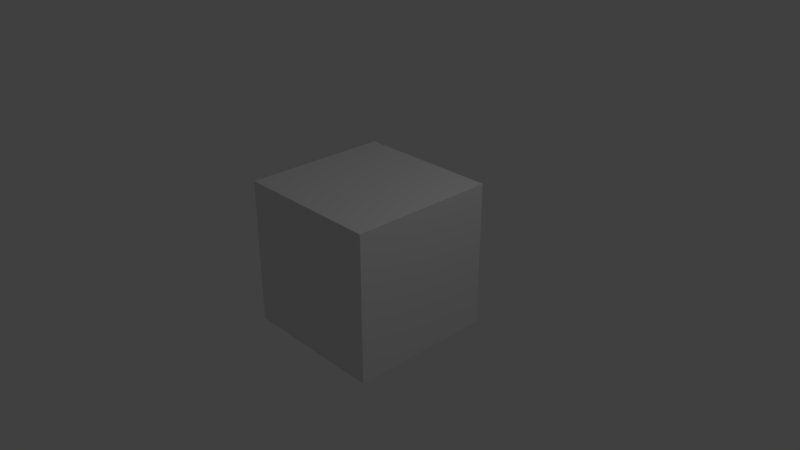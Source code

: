 # Source: Edge_detection_comp.blend  (saved by Blender 2.79.0; exported with 4.5.12 LTS)
import bpy
from mathutils import Matrix  # noqa: F401  (used for matrix-valued properties, if any)

bpy.ops.wm.read_factory_settings(use_empty=True)
scene = bpy.context.scene
scene.name = 'Scene'

# ---- collections
col_collection_1 = bpy.data.collections.new('Collection 1'); scene.collection.children.link(col_collection_1)

# ---- materials (node trees are filled in below, after node groups)
mat_material = bpy.data.materials.new('Material')
mat_material.alpha_threshold = 0.0
mat_material.use_transparent_shadow = False
mat_material.roughness = 0.5
mat_material.line_color = (0.0, 0.0, 0.0, 1.0)

# ---- material node trees

# ---- world
world_world = bpy.data.worlds.new('World'); scene.world = world_world
world_world.color = (0.05088, 0.05088, 0.05088)
world_world.use_sun_shadow = False
world_world.sun_shadow_jitter_overblur = 0.0
world_world.cycles.sampling_method = 'MANUAL'

# ---- cameras
cam_camera = bpy.data.cameras.new('Camera')
cam_camera.clip_end = 100.0
cam_camera.lens = 35.0
cam_camera.sensor_width = 32.0
cam_camera.sensor_height = 18.0
cam_camera.ortho_scale = 7.314
cam_camera.dof.focus_distance = 0.0
cam_camera.dof.aperture_fstop = 128.0

# ---- lights
light_lamp = bpy.data.lights.new('Lamp', 'POINT')
light_lamp.transmission_factor = 0.0
light_lamp.cutoff_distance = 30.0
light_lamp.energy = 100.0
light_lamp.shadow_buffer_clip_start = 1.001
light_lamp.shadow_soft_size = 0.1
light_lamp.shadow_maximum_resolution = 0.006
light_lamp.use_absolute_resolution = True

# ---- meshes
me_cube = bpy.data.meshes.new('Cube')
me_cube.from_pydata([(1.0, 1.0, -1.0), (1.0, -1.0, -1.0), (-1.0, -1.0, -1.0), (-1.0, 1.0, -1.0), (1.0, 1.0, 1.0), (1.0, -1.0, 1.0), (-1.0, -1.0, 1.0), (-1.0, 1.0, 1.0)], [], [(0, 1, 2, 3), (4, 7, 6, 5), (0, 4, 5, 1), (1, 5, 6, 2), (2, 6, 7, 3), (4, 0, 3, 7)])
me_cube.materials.append(mat_material)
me_cube.use_remesh_preserve_volume = False
me_cube.use_remesh_preserve_attributes = False
me_cube.use_mirror_vertex_groups = False
me_cube.update()

# ---- objects
ob_cube = bpy.data.objects.new('Cube', me_cube)
ob_lamp = bpy.data.objects.new('Lamp', light_lamp)
ob_camera = bpy.data.objects.new('Camera', cam_camera)

# ---- transforms, parenting, visibility, modifiers, constraints
ob_cube.location = (0.0, 0.0, 0.0)
ob_cube.lock_rotations_4d = False
ob_cube.empty_display_type = 'ARROWS'
ob_cube.lineart.crease_threshold = 0.0
ob_lamp.location = (4.076, 1.005, 5.904)
ob_lamp.rotation_euler = (0.6503, 0.05522, 1.866)
ob_lamp.lock_rotations_4d = False
ob_lamp.empty_display_type = 'ARROWS'
ob_lamp.color = (0.0, 0.0, 0.0, 0.0)
ob_lamp.lineart.crease_threshold = 0.0
ob_camera.location = (7.481, -6.508, 5.344)
ob_camera.rotation_euler = (1.109, 0.0, 0.8149)
ob_camera.lock_rotations_4d = False
ob_camera.empty_display_type = 'ARROWS'
ob_camera.color = (0.0, 0.0, 0.0, 0.0)
ob_camera.display_type = 'WIRE'
ob_camera.lineart.crease_threshold = 0.0

# ---- collection membership
col_collection_1.objects.link(ob_cube)
col_collection_1.objects.link(ob_lamp)
col_collection_1.objects.link(ob_camera)

# ---- scene / render settings (as saved in the file)
scene.camera = ob_camera
scene.frame_start = 1; scene.frame_end = 250; scene.frame_set(21)
scene.render.engine = 'BLENDER_EEVEE_NEXT'
scene.render.image_settings.file_format = 'FFMPEG'
scene.render.image_settings.color_mode = 'BW'
scene.render.fps = 30
scene.render.dither_intensity = 0.0
scene.render.use_sequencer = False
scene.cycles.use_denoising = False
scene.cycles.samples = 128
scene.cycles.sampling_pattern = 'TABULATED_SOBOL'
scene.cycles.use_adaptive_sampling = False
scene.cycles.use_light_tree = False
scene.cycles.blur_glossy = 0.0
scene.cycles.sample_clamp_indirect = 0.0
scene.view_settings.view_transform = 'Standard'
bpy.context.view_layer.update()
